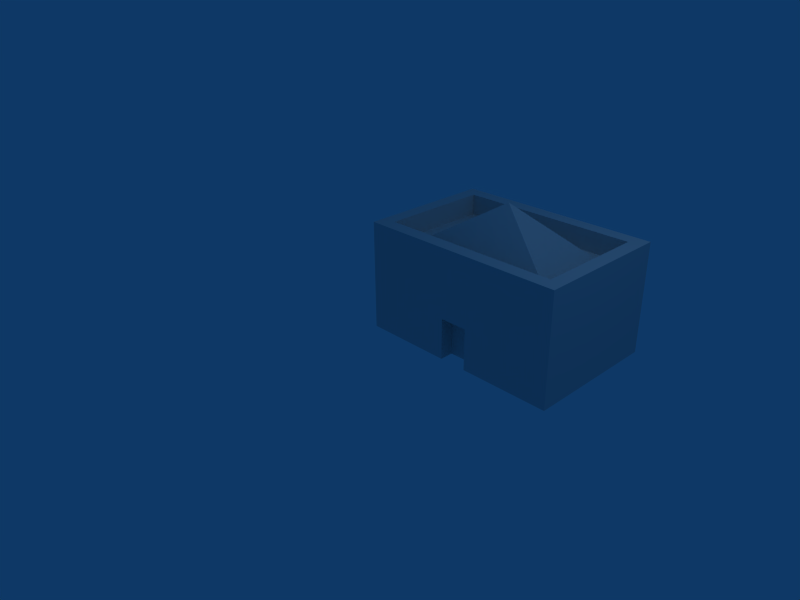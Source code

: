 # Source: Mansion.blend  (saved by Blender 2.48.1; exported with 4.5.12 LTS)
import bpy
from mathutils import Matrix  # noqa: F401  (used for matrix-valued properties, if any)

bpy.ops.wm.read_factory_settings(use_empty=True)
scene = bpy.context.scene
scene.name = 'Scene'

# ---- collections
col_collection_1 = bpy.data.collections.new('Collection 1'); scene.collection.children.link(col_collection_1)

# ---- materials (node trees are filled in below, after node groups)
mat_material = bpy.data.materials.new('Material')
mat_material.alpha_threshold = 0.0
mat_material.roughness = 0.5
mat_material.line_color = (0.0, 0.0, 0.0, 1.0)

# ---- material node trees

# ---- world
world_world = bpy.data.worlds.new('World'); scene.world = world_world
world_world.color = (0.05656, 0.2208, 0.4)
world_world.use_sun_shadow = False
world_world.sun_shadow_jitter_overblur = 0.0
world_world.cycles.sampling_method = 'MANUAL'
world_world.cycles.sample_map_resolution = 256

# ---- cameras
cam_camera = bpy.data.cameras.new('Camera')
cam_camera.passepartout_alpha = 0.2
cam_camera.clip_end = 100.0
cam_camera.lens = 35.0
cam_camera.ortho_scale = 7.314
cam_camera.show_passepartout = False
cam_camera.show_safe_areas = True
cam_camera.dof.focus_distance = 0.0
cam_camera.dof.aperture_fstop = 128.0

# ---- lights
light_spot = bpy.data.lights.new('Spot', 'POINT')
light_spot.transmission_factor = 0.0
light_spot.cutoff_distance = 30.0
light_spot.energy = 100.0
light_spot.shadow_buffer_clip_start = 1.001
light_spot.shadow_soft_size = 1.0
light_spot.shadow_maximum_resolution = 0.006
light_spot.use_absolute_resolution = True
light_spot.cycles.use_multiple_importance_sampling = False

# ---- meshes
me_cube = bpy.data.meshes.new('Cube')
me_cube.from_pydata([(1.5, 1.5, 0.0), (1.5, -0.5, 0.0), (-1.5, -0.5, 0.0), (-1.5, 1.5, 0.0), (1.5, 1.5, 1.6), (1.5, -0.5, 1.6), (-1.5, -0.5, 1.6), (-1.5, 1.5, 1.6), (1.3, 1.3, 1.6), (1.3, -0.3, 1.6), (-1.3, 1.3, 1.6), (-1.3, -0.3, 1.6), (1.3, -0.3, 1.3), (1.3, 1.3, 1.3), (-1.3, 1.3, 1.3), (-1.3, -0.3, 1.3), (1.1, -0.1, 1.3), (1.1, 1.1, 1.3), (-1.1, 1.1, 1.3), (-1.1, -0.1, 1.3), (0.0, 0.5, 2.0), (-1.5, -0.5, 0.6), (1.5, -0.5, 0.6), (-0.2, -0.5, 0.6), (0.2, -0.5, 0.6), (-0.2, -0.5, 0.0), (0.2, -0.5, 0.0), (-0.2, -0.3, 0.6), (0.2, -0.3, 0.6), (-0.2, -0.3, 0.0), (0.2, -0.3, 0.0), (-0.2, 1.5, 0.0), (0.2, 1.5, 0.0)], [], [(0, 4, 5, 1), (2, 6, 7, 3), (4, 0, 3, 7), (5, 4, 8, 9), (4, 7, 10, 8), (6, 5, 9, 11), (7, 6, 11, 10), (9, 8, 13, 12), (8, 10, 14, 13), (11, 9, 12, 15), (10, 11, 15, 14), (12, 13, 17, 16), (13, 14, 18, 17), (15, 12, 16, 19), (14, 15, 19, 18), (16, 17, 20), (17, 18, 20), (19, 16, 20), (18, 19, 20), (5, 6, 21, 22), (2, 25, 23, 21), (1, 22, 24, 26), (23, 27, 28, 24), (25, 29, 27, 23), (26, 24, 28, 30), (27, 29, 30, 28), (2, 3, 31), (2, 31, 29), (2, 29, 25), (29, 31, 32, 30), (1, 30, 32), (1, 26, 30), (0, 1, 32)])
_uv = me_cube.uv_layers.new(name='UVTex')
_uv.uv.foreach_set('vector', [0.3739, 0.5376, 0.3739, 0.3382, 0.6231, 0.3382, 0.6231, 0.5376, 0.6231, 0.5376, 0.6231, 0.3382, 0.8724, 0.3382, 0.8724, 0.5376, 0.3739, 0.3382, 0.3739, 0.5376, 1.968e-07, 0.5376, 0.0, 0.3382, 0.3512, 0.5376, 0.3519, 0.8169, 0.3173, 0.7795, 0.3179, 0.5754, 0.3519, 0.8169, 0.0007445, 0.8169, 0.03408, 0.7791, 0.3173, 0.7795, 0.0, 0.5376, 0.3512, 0.5376, 0.3179, 0.5754, 0.03464, 0.575, 0.0007445, 0.8169, 0.0, 0.5376, 0.03464, 0.575, 0.03408, 0.7791, 0.4787, 0.0, 0.4435, 0.3382, 0.395, 0.2765, 0.4076, 0.05068, 0.4435, 0.3382, 0.0, 0.3382, 0.07115, 0.2875, 0.395, 0.2765, 0.03518, 2.228e-08, 0.4787, 0.0, 0.4076, 0.05068, 0.08372, 0.0617, 0.0, 0.3382, 0.03518, 2.228e-08, 0.08372, 0.0617, 0.07115, 0.2875, 0.7881, 0.0004119, 0.7881, 0.2231, 0.759, 0.1907, 0.7589, 0.03325, 0.7881, 0.2231, 0.4787, 0.2295, 0.5092, 0.1957, 0.759, 0.1907, 0.4799, 0.0, 0.7881, 0.0004119, 0.7589, 0.03325, 0.5101, 0.03323, 0.4787, 0.2295, 0.4799, 0.0, 0.5101, 0.03323, 0.5092, 0.1957, 0.6261, 0.7868, 0.6261, 0.9617, 0.489, 0.8743, 0.6261, 0.9617, 0.3519, 0.9617, 0.489, 0.8743, 0.3519, 0.7868, 0.6261, 0.7868, 0.489, 0.8743, 0.3519, 0.9617, 0.3519, 0.7868, 0.489, 0.8743, 1.0, 0.9114, 0.6261, 0.9114, 0.6261, 0.7868, 1.0, 0.7868, 0.4787, 0.2634, 0.6407, 0.2634, 0.6407, 0.3382, 0.4787, 0.3382, 0.8027, 0.2634, 0.8027, 0.3382, 0.6407, 0.3382, 0.6407, 0.2634, 0.7508, 0.6042, 0.7614, 0.5857, 0.7833, 0.5892, 0.793, 0.6046, 0.7258, 0.545, 0.7489, 0.5376, 0.7614, 0.5857, 0.7508, 0.6042, 0.8202, 0.5465, 0.793, 0.6046, 0.7833, 0.5892, 0.7964, 0.5376, 0.7614, 0.5857, 0.7489, 0.5376, 0.7964, 0.5376, 0.7833, 0.5892, 0.3519, 0.7868, 0.3519, 0.5376, 0.514, 0.5376, 0.3519, 0.7868, 0.514, 0.5376, 0.514, 0.7619, 0.3519, 0.7868, 0.514, 0.7619, 0.514, 0.7868, 0.514, 0.7619, 0.514, 0.5376, 0.5638, 0.5376, 0.5638, 0.7619, 0.7258, 0.7868, 0.5638, 0.7619, 0.5638, 0.5376, 0.7258, 0.7868, 0.5638, 0.7868, 0.5638, 0.7619, 0.7258, 0.5376, 0.7258, 0.7868, 0.5638, 0.5376])
me_cube.materials.append(mat_material)
me_cube.use_remesh_preserve_volume = False
me_cube.use_remesh_preserve_attributes = False
me_cube.use_mirror_vertex_groups = False
me_cube.update()

# ---- objects
ob_cube = bpy.data.objects.new('Cube', me_cube)
ob_lamp = bpy.data.objects.new('Lamp', light_spot)
ob_camera = bpy.data.objects.new('Camera', cam_camera)

# ---- transforms, parenting, visibility, modifiers, constraints
ob_cube.location = (1.5, 0.5, 0.0)
ob_cube.lock_rotations_4d = False
ob_cube.empty_display_type = 'ARROWS'
ob_cube.color = (0.0, 0.0, 0.0, 1.0)
ob_cube.lineart.crease_threshold = 0.0
ob_lamp.location = (4.076, 1.005, 5.904)
ob_lamp.rotation_euler = (0.6503, 0.05522, 1.866)
ob_lamp.lock_rotations_4d = False
ob_lamp.empty_display_type = 'ARROWS'
ob_lamp.color = (0.0, 0.0, 0.0, 0.0)
ob_lamp.lineart.crease_threshold = 0.0
ob_camera.location = (7.481, -6.508, 5.344)
ob_camera.rotation_euler = (1.109, 0.01082, 0.8149)
ob_camera.lock_rotations_4d = False
ob_camera.empty_display_type = 'ARROWS'
ob_camera.color = (0.0, 0.0, 0.0, 0.0)
ob_camera.display_type = 'WIRE'
ob_camera.lineart.crease_threshold = 0.0

# ---- collection membership
col_collection_1.objects.link(ob_cube)
col_collection_1.objects.link(ob_lamp)
col_collection_1.objects.link(ob_camera)

# ---- scene / render settings (as saved in the file)
scene.camera = ob_camera
scene.frame_start = 1; scene.frame_end = 250; scene.frame_set(1)
scene.render.engine = 'BLENDER_EEVEE_NEXT'
scene.render.image_settings.file_format = 'JPEG'
scene.render.image_settings.color_mode = 'RGB'
scene.render.image_settings.compression = 90
scene.render.resolution_x = 800
scene.render.resolution_y = 600
scene.render.pixel_aspect_x = 100.0
scene.render.pixel_aspect_y = 100.0
scene.render.fps = 25
scene.render.dither_intensity = 0.0
scene.render.use_compositing = False
scene.render.use_sequencer = False
scene.render.bake_margin = 2
scene.render.bake_bias = 0.0
scene.render.use_stamp_time = False
scene.render.use_stamp_date = False
scene.render.use_stamp_frame = False
scene.render.use_stamp_camera = False
scene.render.use_stamp_scene = False
scene.render.use_stamp_filename = False
scene.render.use_stamp_render_time = False
scene.render.stamp_font_size = 0
scene.cycles.use_denoising = False
scene.cycles.samples = 10
scene.cycles.sampling_pattern = 'TABULATED_SOBOL'
scene.cycles.light_sampling_threshold = 0.0
scene.cycles.use_adaptive_sampling = False
scene.cycles.use_light_tree = False
scene.cycles.blur_glossy = 0.0
scene.cycles.volume_bounces = 1
scene.cycles.pixel_filter_type = 'GAUSSIAN'
scene.cycles.sample_clamp_indirect = 0.0
scene.view_settings.view_transform = 'Raw'
bpy.context.view_layer.update()
